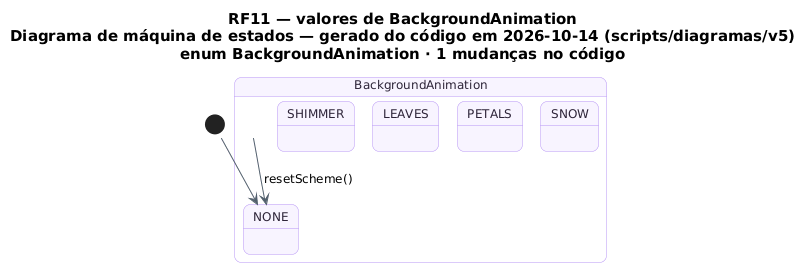

The diagram above was rendered by PlantUML. Its source (embedded in the PNG):
@startuml RF11_MaquinaDeEstados_Cartela
!pragma layout smetana
skinparam backgroundColor #FFFFFF
skinparam shadowing false
skinparam defaultFontName "DejaVu Sans"
skinparam defaultFontSize 12
skinparam titleFontSize 15
skinparam roundcorner 14
skinparam ArrowColor #52606D
skinparam note {
  BackgroundColor #FFFDEB
  BorderColor #D8CE78
  FontColor #554F24
}
skinparam state {
  BackgroundColor #F8F4FF
  BorderColor #B695F5
  FontColor #2D2438
  StartColor #20A77A
  EndColor #4B5563
}
title RF11 — valores de BackgroundAnimation\nDiagrama de máquina de estados — gerado do código em 2026-10-14 (scripts/diagramas/v5)\nenum BackgroundAnimation · 1 mudanças no código

state "BackgroundAnimation" as E_BackgroundAnimation {
  state NONE as "NONE"
  state SNOW as "SNOW"
  state PETALS as "PETALS"
  state LEAVES as "LEAVES"
  state SHIMMER as "SHIMMER"
}
[*] --> NONE
E_BackgroundAnimation --> NONE : resetScheme()
@enduml